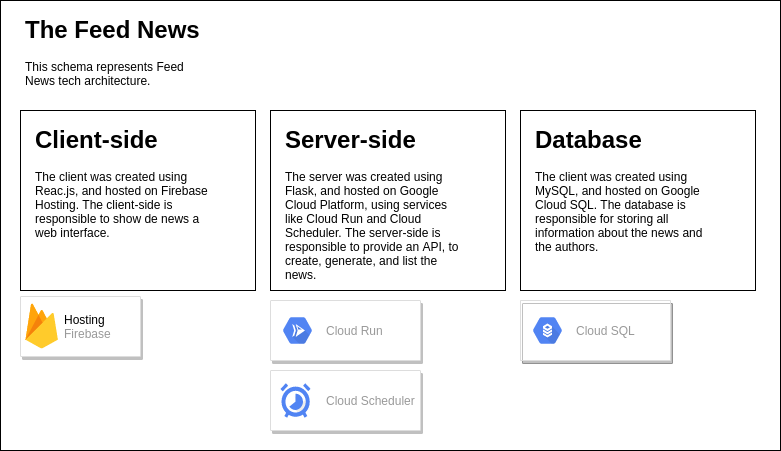

The diagram above was exported from draw.io. Its source (the exported page's mxGraphModel, read from the mxfile embedded in the PNG):
<mxGraphModel dx="868" dy="494" grid="1" gridSize="10" guides="1" tooltips="1" connect="1" arrows="1" fold="1" page="1" pageScale="1" pageWidth="827" pageHeight="1169" math="0" shadow="0">
  <root>
    <mxCell id="0" />
    <mxCell id="1" parent="0" />
    <mxCell id="DZg5j6chEmiKxY13A3BO-32" value="" style="rounded=0;whiteSpace=wrap;html=1;" vertex="1" parent="1">
      <mxGeometry x="20" y="30" width="780" height="450" as="geometry" />
    </mxCell>
    <mxCell id="DZg5j6chEmiKxY13A3BO-4" value="" style="rounded=0;whiteSpace=wrap;html=1;" vertex="1" parent="1">
      <mxGeometry x="40" y="140" width="235" height="180" as="geometry" />
    </mxCell>
    <mxCell id="DZg5j6chEmiKxY13A3BO-1" value="&lt;h1&gt;The Feed News&lt;/h1&gt;&lt;p&gt;This schema represents Feed News tech architecture.&lt;br&gt;&lt;/p&gt;" style="text;html=1;strokeColor=none;fillColor=none;spacing=5;spacingTop=-20;whiteSpace=wrap;overflow=hidden;rounded=0;" vertex="1" parent="1">
      <mxGeometry x="40" y="40" width="190" height="120" as="geometry" />
    </mxCell>
    <mxCell id="DZg5j6chEmiKxY13A3BO-2" value="" style="strokeColor=#dddddd;shadow=1;strokeWidth=1;rounded=1;absoluteArcSize=1;arcSize=2;" vertex="1" parent="1">
      <mxGeometry x="40" y="326" width="120" height="60" as="geometry" />
    </mxCell>
    <mxCell id="DZg5j6chEmiKxY13A3BO-3" value="&lt;font color=&quot;#000000&quot;&gt;Hosting&lt;/font&gt;&lt;br&gt;Firebase" style="dashed=0;connectable=0;html=1;fillColor=#5184F3;strokeColor=none;shape=mxgraph.gcp2.firebase;part=1;labelPosition=right;verticalLabelPosition=middle;align=left;verticalAlign=middle;spacingLeft=5;fontColor=#999999;fontSize=12;" vertex="1" parent="DZg5j6chEmiKxY13A3BO-2">
      <mxGeometry width="32.4" height="45" relative="1" as="geometry">
        <mxPoint x="5" y="7" as="offset" />
      </mxGeometry>
    </mxCell>
    <mxCell id="DZg5j6chEmiKxY13A3BO-5" value="&lt;h1&gt;Client-side&lt;/h1&gt;&lt;div&gt;The client was created using Reac.js, and hosted on Firebase Hosting. The client-side is responsible to show de news a web interface.&lt;br&gt;&lt;/div&gt;" style="text;html=1;strokeColor=none;fillColor=none;spacing=5;spacingTop=-20;whiteSpace=wrap;overflow=hidden;rounded=0;" vertex="1" parent="1">
      <mxGeometry x="50" y="150" width="190" height="120" as="geometry" />
    </mxCell>
    <mxCell id="DZg5j6chEmiKxY13A3BO-6" value="" style="rounded=0;whiteSpace=wrap;html=1;" vertex="1" parent="1">
      <mxGeometry x="290" y="140" width="235" height="180" as="geometry" />
    </mxCell>
    <mxCell id="DZg5j6chEmiKxY13A3BO-9" value="&lt;h1&gt;Server-side&lt;/h1&gt;&lt;div&gt;The server was created using Flask, and hosted on Google Cloud Platform, using services like Cloud Run and Cloud Scheduler. The server-side is responsible to provide an API, to create, generate, and list the news.&lt;br&gt;&lt;/div&gt;" style="text;html=1;strokeColor=none;fillColor=none;spacing=5;spacingTop=-20;whiteSpace=wrap;overflow=hidden;rounded=0;" vertex="1" parent="1">
      <mxGeometry x="300" y="150" width="190" height="170" as="geometry" />
    </mxCell>
    <mxCell id="DZg5j6chEmiKxY13A3BO-11" value="" style="strokeColor=#dddddd;shadow=1;strokeWidth=1;rounded=1;absoluteArcSize=1;arcSize=2;" vertex="1" parent="1">
      <mxGeometry x="290" y="330" width="150" height="60" as="geometry" />
    </mxCell>
    <mxCell id="DZg5j6chEmiKxY13A3BO-12" value="Cloud Run" style="dashed=0;connectable=0;html=1;fillColor=#5184F3;strokeColor=none;shape=mxgraph.gcp2.hexIcon;prIcon=cloud_run;part=1;labelPosition=right;verticalLabelPosition=middle;align=left;verticalAlign=middle;spacingLeft=5;fontColor=#999999;fontSize=12;" vertex="1" parent="DZg5j6chEmiKxY13A3BO-11">
      <mxGeometry y="0.5" width="44" height="39" relative="1" as="geometry">
        <mxPoint x="5" y="-19.5" as="offset" />
      </mxGeometry>
    </mxCell>
    <mxCell id="DZg5j6chEmiKxY13A3BO-15" value="" style="strokeColor=#dddddd;shadow=1;strokeWidth=1;rounded=1;absoluteArcSize=1;arcSize=2;" vertex="1" parent="1">
      <mxGeometry x="290" y="400" width="150" height="60" as="geometry" />
    </mxCell>
    <mxCell id="DZg5j6chEmiKxY13A3BO-16" value="Cloud Scheduler" style="dashed=0;connectable=0;html=1;strokeColor=none;shape=mxgraph.gcp2.hexIcon;prIcon=cloud_run;part=1;labelPosition=right;verticalLabelPosition=middle;align=left;verticalAlign=middle;spacingLeft=5;fontColor=#999999;fontSize=12;fillColor=none;" vertex="1" parent="DZg5j6chEmiKxY13A3BO-15">
      <mxGeometry y="0.5" width="44" height="39" relative="1" as="geometry">
        <mxPoint x="5" y="-19.5" as="offset" />
      </mxGeometry>
    </mxCell>
    <mxCell id="DZg5j6chEmiKxY13A3BO-14" value="" style="html=1;fillColor=#5184F3;strokeColor=none;verticalAlign=top;labelPosition=center;verticalLabelPosition=bottom;align=center;fontSize=11;fontStyle=1;fontColor=#999999;shape=mxgraph.gcp2.cloud_scheduler" vertex="1" parent="DZg5j6chEmiKxY13A3BO-15">
      <mxGeometry x="10" y="12.75" width="30" height="34.5" as="geometry" />
    </mxCell>
    <mxCell id="DZg5j6chEmiKxY13A3BO-17" value="" style="rounded=0;whiteSpace=wrap;html=1;" vertex="1" parent="1">
      <mxGeometry x="540" y="140" width="235" height="180" as="geometry" />
    </mxCell>
    <mxCell id="DZg5j6chEmiKxY13A3BO-20" value="&lt;h1&gt;Database&lt;/h1&gt;&lt;div&gt;The client was created using MySQL, and hosted on Google Cloud SQL. The database is responsible for storing all information about the news and the authors.&lt;br&gt;&lt;/div&gt;" style="text;html=1;strokeColor=none;fillColor=none;spacing=5;spacingTop=-20;whiteSpace=wrap;overflow=hidden;rounded=0;" vertex="1" parent="1">
      <mxGeometry x="550" y="150" width="190" height="140" as="geometry" />
    </mxCell>
    <mxCell id="DZg5j6chEmiKxY13A3BO-27" value="" style="strokeColor=#dddddd;shadow=1;strokeWidth=1;rounded=1;absoluteArcSize=1;arcSize=2;" vertex="1" parent="1">
      <mxGeometry x="540" y="330" width="150" height="60" as="geometry" />
    </mxCell>
    <mxCell id="DZg5j6chEmiKxY13A3BO-25" value="" style="strokeColor=#dddddd;shadow=1;strokeWidth=1;rounded=1;absoluteArcSize=1;arcSize=2;fillColor=none;" vertex="1" parent="1">
      <mxGeometry x="540" y="330" width="150" height="60" as="geometry" />
    </mxCell>
    <mxCell id="DZg5j6chEmiKxY13A3BO-26" value="Cloud SQL" style="dashed=0;connectable=0;html=1;fillColor=#5184F3;strokeColor=none;shape=mxgraph.gcp2.hexIcon;prIcon=cloud_sql;part=1;labelPosition=right;verticalLabelPosition=middle;align=left;verticalAlign=middle;spacingLeft=5;fontColor=#999999;fontSize=12;" vertex="1" parent="DZg5j6chEmiKxY13A3BO-25">
      <mxGeometry y="0.5" width="44" height="39" relative="1" as="geometry">
        <mxPoint x="5" y="-19.5" as="offset" />
      </mxGeometry>
    </mxCell>
  </root>
</mxGraphModel>